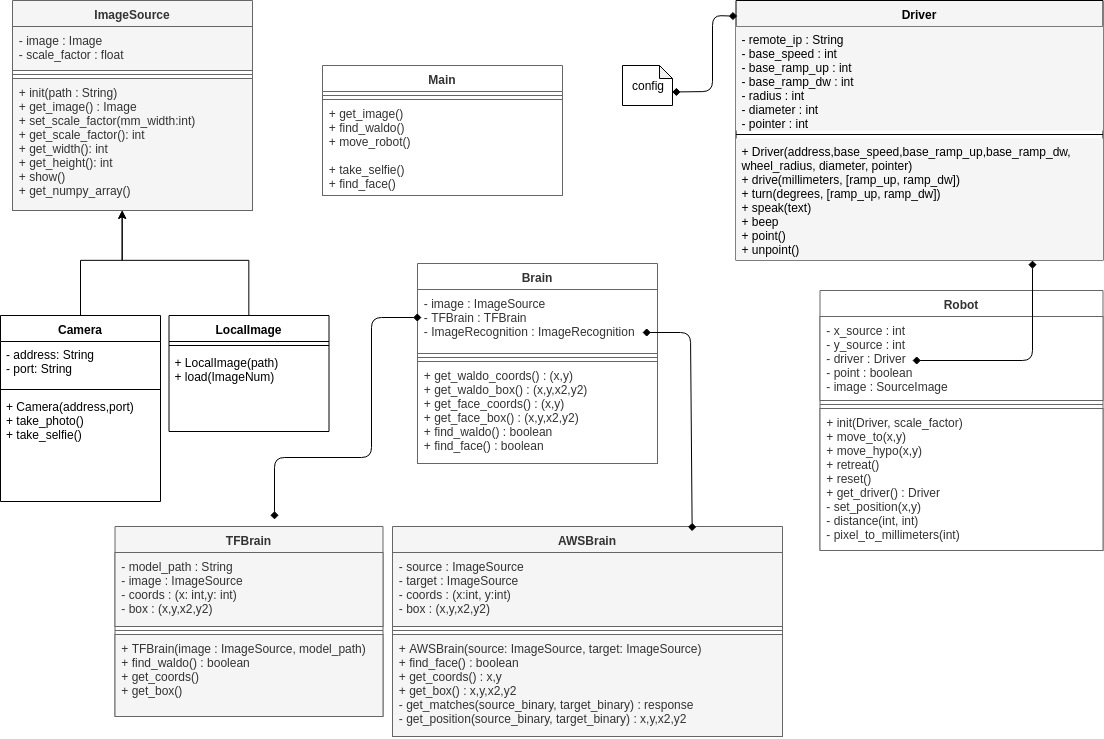

The diagram above was exported from draw.io. Its source (the exported page's mxGraphModel, read from the mxfile embedded in the PNG):
<mxGraphModel dx="1162" dy="701" grid="1" gridSize="10" guides="1" tooltips="1" connect="1" arrows="1" fold="1" page="1" pageScale="1" pageWidth="1169" pageHeight="827" math="0" shadow="0">
  <root>
    <mxCell id="0" />
    <mxCell id="1" parent="0" />
    <mxCell id="u3a9gOERnOr_rKcE5SNW-33" value="Driver" style="swimlane;fontStyle=1;align=center;verticalAlign=top;childLayout=stackLayout;horizontal=1;startSize=26;horizontalStack=0;resizeParent=1;resizeParentMax=0;resizeLast=0;collapsible=1;marginBottom=0;fillColor=#F5F5F5;" parent="1" vertex="1">
      <mxGeometry x="743.5" y="10" width="367" height="260" as="geometry" />
    </mxCell>
    <mxCell id="u3a9gOERnOr_rKcE5SNW-34" value="- remote_ip : String&#10;- base_speed : int&#10;- base_ramp_up : int&#10;- base_ramp_dw : int&#10;- radius : int&#10;- diameter : int&#10;- pointer : int" style="text;strokeColor=none;fillColor=#F5F5F5;align=left;verticalAlign=top;spacingLeft=4;spacingRight=4;overflow=hidden;rotatable=0;points=[[0,0.5],[1,0.5]];portConstraint=eastwest;" parent="u3a9gOERnOr_rKcE5SNW-33" vertex="1">
      <mxGeometry y="26" width="367" height="104" as="geometry" />
    </mxCell>
    <mxCell id="u3a9gOERnOr_rKcE5SNW-35" value="" style="line;strokeWidth=1;fillColor=#F5F5F5;align=left;verticalAlign=middle;spacingTop=-1;spacingLeft=3;spacingRight=3;rotatable=0;labelPosition=right;points=[];portConstraint=eastwest;" parent="u3a9gOERnOr_rKcE5SNW-33" vertex="1">
      <mxGeometry y="130" width="367" height="8" as="geometry" />
    </mxCell>
    <mxCell id="u3a9gOERnOr_rKcE5SNW-36" value="+ Driver(address,base_speed,base_ramp_up,base_ramp_dw,&#10;wheel_radius, diameter, pointer)&#10;+ drive(millimeters, [ramp_up, ramp_dw])&#10;+ turn(degrees, [ramp_up, ramp_dw])&#10;+ speak(text)&#10;+ beep&#10;+ point()&#10;+ unpoint()&#10;" style="text;strokeColor=none;fillColor=#F5F5F5;align=left;verticalAlign=top;spacingLeft=4;spacingRight=4;overflow=hidden;rotatable=0;points=[[0,0.5],[1,0.5]];portConstraint=eastwest;" parent="u3a9gOERnOr_rKcE5SNW-33" vertex="1">
      <mxGeometry y="138" width="367" height="122" as="geometry" />
    </mxCell>
    <mxCell id="HIkWpCoeC9lqBtqzE6SZ-6" value="TFBrain" style="swimlane;fontStyle=1;align=center;verticalAlign=top;childLayout=stackLayout;horizontal=1;startSize=26;horizontalStack=0;resizeParent=1;resizeParentMax=0;resizeLast=0;collapsible=1;marginBottom=0;fillColor=#f5f5f5;strokeColor=#666666;fontColor=#333333;" parent="1" vertex="1">
      <mxGeometry x="122.5" y="536" width="268" height="190" as="geometry" />
    </mxCell>
    <mxCell id="HIkWpCoeC9lqBtqzE6SZ-7" value="- model_path : String&#10;- image : ImageSource&#10;- coords : (x: int,y: int)&#10;- box : (x,y,x2,y2)&#10;" style="text;strokeColor=#666666;fillColor=#f5f5f5;align=left;verticalAlign=top;spacingLeft=4;spacingRight=4;overflow=hidden;rotatable=0;points=[[0,0.5],[1,0.5]];portConstraint=eastwest;fontColor=#333333;" parent="HIkWpCoeC9lqBtqzE6SZ-6" vertex="1">
      <mxGeometry y="26" width="268" height="74" as="geometry" />
    </mxCell>
    <mxCell id="HIkWpCoeC9lqBtqzE6SZ-8" value="" style="line;strokeWidth=1;fillColor=#f5f5f5;align=left;verticalAlign=middle;spacingTop=-1;spacingLeft=3;spacingRight=3;rotatable=0;labelPosition=right;points=[];portConstraint=eastwest;strokeColor=#666666;fontColor=#333333;" parent="HIkWpCoeC9lqBtqzE6SZ-6" vertex="1">
      <mxGeometry y="100" width="268" height="8" as="geometry" />
    </mxCell>
    <mxCell id="HIkWpCoeC9lqBtqzE6SZ-9" value="+ TFBrain(image : ImageSource, model_path)&#10;+ find_waldo() : boolean&#10;+ get_coords()&#10;+ get_box()&#10;" style="text;strokeColor=#666666;fillColor=#f5f5f5;align=left;verticalAlign=top;spacingLeft=4;spacingRight=4;overflow=hidden;rotatable=0;points=[[0,0.5],[1,0.5]];portConstraint=eastwest;fontColor=#333333;" parent="HIkWpCoeC9lqBtqzE6SZ-6" vertex="1">
      <mxGeometry y="108" width="268" height="82" as="geometry" />
    </mxCell>
    <mxCell id="HIkWpCoeC9lqBtqzE6SZ-15" value="ImageSource" style="swimlane;fontStyle=1;align=center;verticalAlign=top;childLayout=stackLayout;horizontal=1;startSize=26;horizontalStack=0;resizeParent=1;resizeParentMax=0;resizeLast=0;collapsible=1;marginBottom=0;fillColor=#F5F5F5;strokeColor=#666666;fontColor=#333333;" parent="1" vertex="1">
      <mxGeometry x="20" y="10" width="240" height="210" as="geometry" />
    </mxCell>
    <mxCell id="HIkWpCoeC9lqBtqzE6SZ-16" value="- image : Image&#10;- scale_factor : float&#10;" style="text;strokeColor=#666666;fillColor=#F5F5F5;align=left;verticalAlign=top;spacingLeft=4;spacingRight=4;overflow=hidden;rotatable=0;points=[[0,0.5],[1,0.5]];portConstraint=eastwest;fontColor=#333333;" parent="HIkWpCoeC9lqBtqzE6SZ-15" vertex="1">
      <mxGeometry y="26" width="240" height="44" as="geometry" />
    </mxCell>
    <mxCell id="HIkWpCoeC9lqBtqzE6SZ-17" value="" style="line;strokeWidth=1;fillColor=#F5F5F5;align=left;verticalAlign=middle;spacingTop=-1;spacingLeft=3;spacingRight=3;rotatable=0;labelPosition=right;points=[];portConstraint=eastwest;strokeColor=#666666;fontColor=#333333;" parent="HIkWpCoeC9lqBtqzE6SZ-15" vertex="1">
      <mxGeometry y="70" width="240" height="8" as="geometry" />
    </mxCell>
    <mxCell id="HIkWpCoeC9lqBtqzE6SZ-18" value="+ init(path : String)&#10;+ get_image() : Image&#10;+ set_scale_factor(mm_width:int)&#10;+ get_scale_factor(): int&#10;+ get_width(): int&#10;+ get_height(): int&#10;+ show()&#10;+ get_numpy_array()&#10;" style="text;strokeColor=#666666;fillColor=#F5F5F5;align=left;verticalAlign=top;spacingLeft=4;spacingRight=4;overflow=hidden;rotatable=0;points=[[0,0.5],[1,0.5]];portConstraint=eastwest;fontColor=#333333;" parent="HIkWpCoeC9lqBtqzE6SZ-15" vertex="1">
      <mxGeometry y="78" width="240" height="132" as="geometry" />
    </mxCell>
    <mxCell id="u3a9gOERnOr_rKcE5SNW-3" style="edgeStyle=orthogonalEdgeStyle;rounded=0;orthogonalLoop=1;jettySize=auto;html=1;" parent="1" source="HIkWpCoeC9lqBtqzE6SZ-19" edge="1">
      <mxGeometry relative="1" as="geometry">
        <mxPoint x="130" y="220" as="targetPoint" />
        <Array as="points">
          <mxPoint x="88" y="270" />
          <mxPoint x="130" y="270" />
        </Array>
      </mxGeometry>
    </mxCell>
    <mxCell id="HIkWpCoeC9lqBtqzE6SZ-19" value="Camera" style="swimlane;fontStyle=1;align=center;verticalAlign=top;childLayout=stackLayout;horizontal=1;startSize=26;horizontalStack=0;resizeParent=1;resizeParentMax=0;resizeLast=0;collapsible=1;marginBottom=0;" parent="1" vertex="1">
      <mxGeometry x="8" y="325" width="160" height="186" as="geometry" />
    </mxCell>
    <mxCell id="HIkWpCoeC9lqBtqzE6SZ-20" value="- address: String&#10;- port: String&#10;" style="text;strokeColor=none;fillColor=none;align=left;verticalAlign=top;spacingLeft=4;spacingRight=4;overflow=hidden;rotatable=0;points=[[0,0.5],[1,0.5]];portConstraint=eastwest;" parent="HIkWpCoeC9lqBtqzE6SZ-19" vertex="1">
      <mxGeometry y="26" width="160" height="44" as="geometry" />
    </mxCell>
    <mxCell id="HIkWpCoeC9lqBtqzE6SZ-21" value="" style="line;strokeWidth=1;fillColor=none;align=left;verticalAlign=middle;spacingTop=-1;spacingLeft=3;spacingRight=3;rotatable=0;labelPosition=right;points=[];portConstraint=eastwest;" parent="HIkWpCoeC9lqBtqzE6SZ-19" vertex="1">
      <mxGeometry y="70" width="160" height="8" as="geometry" />
    </mxCell>
    <mxCell id="HIkWpCoeC9lqBtqzE6SZ-22" value="+ Camera(address,port)&#10;+ take_photo()&#10;+ take_selfie()&#10;" style="text;strokeColor=none;fillColor=none;align=left;verticalAlign=top;spacingLeft=4;spacingRight=4;overflow=hidden;rotatable=0;points=[[0,0.5],[1,0.5]];portConstraint=eastwest;" parent="HIkWpCoeC9lqBtqzE6SZ-19" vertex="1">
      <mxGeometry y="78" width="160" height="108" as="geometry" />
    </mxCell>
    <mxCell id="u3a9gOERnOr_rKcE5SNW-4" style="edgeStyle=orthogonalEdgeStyle;rounded=0;orthogonalLoop=1;jettySize=auto;html=1;" parent="1" source="HIkWpCoeC9lqBtqzE6SZ-23" edge="1">
      <mxGeometry relative="1" as="geometry">
        <mxPoint x="130" y="220" as="targetPoint" />
        <Array as="points">
          <mxPoint x="256" y="270" />
          <mxPoint x="130" y="270" />
        </Array>
      </mxGeometry>
    </mxCell>
    <mxCell id="HIkWpCoeC9lqBtqzE6SZ-23" value="LocalImage" style="swimlane;fontStyle=1;align=center;verticalAlign=top;childLayout=stackLayout;horizontal=1;startSize=26;horizontalStack=0;resizeParent=1;resizeParentMax=0;resizeLast=0;collapsible=1;marginBottom=0;" parent="1" vertex="1">
      <mxGeometry x="176.5" y="325" width="160" height="116" as="geometry" />
    </mxCell>
    <mxCell id="HIkWpCoeC9lqBtqzE6SZ-25" value="" style="line;strokeWidth=1;fillColor=none;align=left;verticalAlign=middle;spacingTop=-1;spacingLeft=3;spacingRight=3;rotatable=0;labelPosition=right;points=[];portConstraint=eastwest;" parent="HIkWpCoeC9lqBtqzE6SZ-23" vertex="1">
      <mxGeometry y="26" width="160" height="8" as="geometry" />
    </mxCell>
    <mxCell id="HIkWpCoeC9lqBtqzE6SZ-26" value="+ LocalImage(path)&#10;+ load(ImageNum)&#10;" style="text;strokeColor=none;fillColor=none;align=left;verticalAlign=top;spacingLeft=4;spacingRight=4;overflow=hidden;rotatable=0;points=[[0,0.5],[1,0.5]];portConstraint=eastwest;" parent="HIkWpCoeC9lqBtqzE6SZ-23" vertex="1">
      <mxGeometry y="34" width="160" height="82" as="geometry" />
    </mxCell>
    <mxCell id="HIkWpCoeC9lqBtqzE6SZ-27" value="Robot" style="swimlane;fontStyle=1;align=center;verticalAlign=top;childLayout=stackLayout;horizontal=1;startSize=26;horizontalStack=0;resizeParent=1;resizeParentMax=0;resizeLast=0;collapsible=1;marginBottom=0;fillColor=#FFFFFF;strokeColor=#666666;fontColor=#333333;" parent="1" vertex="1">
      <mxGeometry x="827.5" y="300" width="283" height="260" as="geometry" />
    </mxCell>
    <mxCell id="HIkWpCoeC9lqBtqzE6SZ-28" value="- x_source : int&#10;- y_source : int&#10;- driver : Driver&#10;- point : boolean&#10;- image : SourceImage" style="text;strokeColor=#666666;fillColor=#FFFFFF;align=left;verticalAlign=top;spacingLeft=4;spacingRight=4;overflow=hidden;rotatable=0;points=[[0,0.5],[1,0.5]];portConstraint=eastwest;fontColor=#333333;" parent="HIkWpCoeC9lqBtqzE6SZ-27" vertex="1">
      <mxGeometry y="26" width="283" height="84" as="geometry" />
    </mxCell>
    <mxCell id="HIkWpCoeC9lqBtqzE6SZ-29" value="" style="line;strokeWidth=1;fillColor=#FFFFFF;align=left;verticalAlign=middle;spacingTop=-1;spacingLeft=3;spacingRight=3;rotatable=0;labelPosition=right;points=[];portConstraint=eastwest;strokeColor=#666666;fontColor=#333333;" parent="HIkWpCoeC9lqBtqzE6SZ-27" vertex="1">
      <mxGeometry y="110" width="283" height="8" as="geometry" />
    </mxCell>
    <mxCell id="HIkWpCoeC9lqBtqzE6SZ-30" value="+ init(Driver, scale_factor)&#10;+ move_to(x,y)&#10;+ move_hypo(x,y)&#10;+ retreat()&#10;+ reset()&#10;+ get_driver() : Driver&#10;- set_position(x,y)&#10;- distance(int, int)&#10;- pixel_to_millimeters(int)&#10;" style="text;strokeColor=#666666;fillColor=#FFFFFF;align=left;verticalAlign=top;spacingLeft=4;spacingRight=4;overflow=hidden;rotatable=0;points=[[0,0.5],[1,0.5]];portConstraint=eastwest;fontColor=#333333;" parent="HIkWpCoeC9lqBtqzE6SZ-27" vertex="1">
      <mxGeometry y="118" width="283" height="142" as="geometry" />
    </mxCell>
    <mxCell id="u3a9gOERnOr_rKcE5SNW-31" value="" style="endArrow=diamond;html=1;startArrow=diamond;startFill=1;endFill=1;" parent="HIkWpCoeC9lqBtqzE6SZ-27" edge="1">
      <mxGeometry width="50" height="50" relative="1" as="geometry">
        <mxPoint x="212.5" y="-30" as="sourcePoint" />
        <mxPoint x="92.5" y="70" as="targetPoint" />
        <Array as="points">
          <mxPoint x="212.5" y="70" />
        </Array>
      </mxGeometry>
    </mxCell>
    <mxCell id="HIkWpCoeC9lqBtqzE6SZ-47" value="config" style="shape=note;whiteSpace=wrap;html=1;backgroundOutline=1;darkOpacity=0.05;size=13;" parent="1" vertex="1">
      <mxGeometry x="630" y="75" width="50" height="40" as="geometry" />
    </mxCell>
    <mxCell id="u3a9gOERnOr_rKcE5SNW-7" value="AWSBrain" style="swimlane;fontStyle=1;align=center;verticalAlign=top;childLayout=stackLayout;horizontal=1;startSize=26;horizontalStack=0;resizeParent=1;resizeParentMax=0;resizeLast=0;collapsible=1;marginBottom=0;fillColor=#f5f5f5;strokeColor=#666666;fontColor=#333333;" parent="1" vertex="1">
      <mxGeometry x="400" y="536" width="390" height="210" as="geometry" />
    </mxCell>
    <mxCell id="u3a9gOERnOr_rKcE5SNW-8" value="- source : ImageSource&#10;- target : ImageSource&#10;- coords : (x:int, y:int)&#10;- box : (x,y,x2,y2)&#10;" style="text;strokeColor=#666666;fillColor=#f5f5f5;align=left;verticalAlign=top;spacingLeft=4;spacingRight=4;overflow=hidden;rotatable=0;points=[[0,0.5],[1,0.5]];portConstraint=eastwest;fontColor=#333333;" parent="u3a9gOERnOr_rKcE5SNW-7" vertex="1">
      <mxGeometry y="26" width="390" height="74" as="geometry" />
    </mxCell>
    <mxCell id="u3a9gOERnOr_rKcE5SNW-9" value="" style="line;strokeWidth=1;fillColor=#f5f5f5;align=left;verticalAlign=middle;spacingTop=-1;spacingLeft=3;spacingRight=3;rotatable=0;labelPosition=right;points=[];portConstraint=eastwest;strokeColor=#666666;fontColor=#333333;" parent="u3a9gOERnOr_rKcE5SNW-7" vertex="1">
      <mxGeometry y="100" width="390" height="8" as="geometry" />
    </mxCell>
    <mxCell id="u3a9gOERnOr_rKcE5SNW-10" value="+ AWSBrain(source: ImageSource, target: ImageSource)&#10;+ find_face() : boolean&#10;+ get_coords() : x,y&#10;+ get_box() : x,y,x2,y2&#10;- get_matches(source_binary, target_binary) : response&#10;- get_position(source_binary, target_binary) : x,y,x2,y2&#10;" style="text;strokeColor=#666666;fillColor=#f5f5f5;align=left;verticalAlign=top;spacingLeft=4;spacingRight=4;overflow=hidden;rotatable=0;points=[[0,0.5],[1,0.5]];portConstraint=eastwest;fontColor=#333333;" parent="u3a9gOERnOr_rKcE5SNW-7" vertex="1">
      <mxGeometry y="108" width="390" height="102" as="geometry" />
    </mxCell>
    <mxCell id="u3a9gOERnOr_rKcE5SNW-11" value="Brain&#10;" style="swimlane;fontStyle=1;align=center;verticalAlign=top;childLayout=stackLayout;horizontal=1;startSize=26;horizontalStack=0;resizeParent=1;resizeParentMax=0;resizeLast=0;collapsible=1;marginBottom=0;fillColor=#FFFFFF;strokeColor=#666666;fontColor=#333333;" parent="1" vertex="1">
      <mxGeometry x="425" y="273" width="240" height="200" as="geometry" />
    </mxCell>
    <mxCell id="u3a9gOERnOr_rKcE5SNW-12" value="- image : ImageSource&#10;- TFBrain : TFBrain&#10;- ImageRecognition : ImageRecognition" style="text;strokeColor=#666666;fillColor=#FFFFFF;align=left;verticalAlign=top;spacingLeft=4;spacingRight=4;overflow=hidden;rotatable=0;points=[[0,0.5],[1,0.5]];portConstraint=eastwest;fontColor=#333333;" parent="u3a9gOERnOr_rKcE5SNW-11" vertex="1">
      <mxGeometry y="26" width="240" height="64" as="geometry" />
    </mxCell>
    <mxCell id="u3a9gOERnOr_rKcE5SNW-13" value="" style="line;strokeWidth=1;fillColor=#FFFFFF;align=left;verticalAlign=middle;spacingTop=-1;spacingLeft=3;spacingRight=3;rotatable=0;labelPosition=right;points=[];portConstraint=eastwest;strokeColor=#666666;fontColor=#333333;" parent="u3a9gOERnOr_rKcE5SNW-11" vertex="1">
      <mxGeometry y="90" width="240" height="8" as="geometry" />
    </mxCell>
    <mxCell id="u3a9gOERnOr_rKcE5SNW-14" value="+ get_waldo_coords() : (x,y)&#10;+ get_waldo_box() : (x,y,x2,y2)&#10;+ get_face_coords() : (x,y)&#10;+ get_face_box() : (x,y,x2,y2)&#10;+ find_waldo() : boolean&#10;+ find_face() : boolean" style="text;strokeColor=#666666;fillColor=#FFFFFF;align=left;verticalAlign=top;spacingLeft=4;spacingRight=4;overflow=hidden;rotatable=0;points=[[0,0.5],[1,0.5]];portConstraint=eastwest;fontColor=#333333;" parent="u3a9gOERnOr_rKcE5SNW-11" vertex="1">
      <mxGeometry y="98" width="240" height="102" as="geometry" />
    </mxCell>
    <mxCell id="u3a9gOERnOr_rKcE5SNW-22" value="Main&#10;" style="swimlane;fontStyle=1;align=center;verticalAlign=top;childLayout=stackLayout;horizontal=1;startSize=26;horizontalStack=0;resizeParent=1;resizeParentMax=0;resizeLast=0;collapsible=1;marginBottom=0;fillColor=#FFFFFF;strokeColor=#666666;fontColor=#333333;" parent="1" vertex="1">
      <mxGeometry x="330" y="75" width="240" height="130" as="geometry" />
    </mxCell>
    <mxCell id="u3a9gOERnOr_rKcE5SNW-24" value="" style="line;strokeWidth=1;fillColor=#FFFFFF;align=left;verticalAlign=middle;spacingTop=-1;spacingLeft=3;spacingRight=3;rotatable=0;labelPosition=right;points=[];portConstraint=eastwest;strokeColor=#666666;fontColor=#333333;" parent="u3a9gOERnOr_rKcE5SNW-22" vertex="1">
      <mxGeometry y="26" width="240" height="8" as="geometry" />
    </mxCell>
    <mxCell id="u3a9gOERnOr_rKcE5SNW-25" value="+ get_image()&#10;+ find_waldo()&#10;+ move_robot()&#10;&#10;+ take_selfie()&#10;+ find_face()&#10;" style="text;strokeColor=#666666;fillColor=#FFFFFF;align=left;verticalAlign=top;spacingLeft=4;spacingRight=4;overflow=hidden;rotatable=0;points=[[0,0.5],[1,0.5]];portConstraint=eastwest;fontColor=#333333;" parent="u3a9gOERnOr_rKcE5SNW-22" vertex="1">
      <mxGeometry y="34" width="240" height="96" as="geometry" />
    </mxCell>
    <mxCell id="u3a9gOERnOr_rKcE5SNW-27" value="" style="endArrow=diamond;html=1;entryX=0.562;entryY=-0.02;entryDx=0;entryDy=0;entryPerimeter=0;endFill=1;startArrow=diamond;startFill=1;" parent="1" edge="1">
      <mxGeometry width="50" height="50" relative="1" as="geometry">
        <mxPoint x="429" y="327" as="sourcePoint" />
        <mxPoint x="282" y="529" as="targetPoint" />
        <Array as="points">
          <mxPoint x="379" y="327" />
          <mxPoint x="379" y="467" />
          <mxPoint x="282" y="467" />
        </Array>
      </mxGeometry>
    </mxCell>
    <mxCell id="u3a9gOERnOr_rKcE5SNW-29" value="" style="endArrow=diamond;html=1;entryX=0.768;entryY=0.021;entryDx=0;entryDy=0;entryPerimeter=0;endFill=1;startArrow=diamond;startFill=1;" parent="1" target="u3a9gOERnOr_rKcE5SNW-7" edge="1">
      <mxGeometry width="50" height="50" relative="1" as="geometry">
        <mxPoint x="650" y="342" as="sourcePoint" />
        <mxPoint x="697.8333333333335" y="371.5" as="targetPoint" />
        <Array as="points">
          <mxPoint x="698" y="342" />
        </Array>
      </mxGeometry>
    </mxCell>
    <mxCell id="u3a9gOERnOr_rKcE5SNW-37" value="" style="endArrow=diamond;startArrow=diamond;html=1;exitX=0;exitY=0;exitDx=50;exitDy=26.5;exitPerimeter=0;entryX=0.003;entryY=0.059;entryDx=0;entryDy=0;entryPerimeter=0;startFill=1;endFill=1;" parent="1" source="HIkWpCoeC9lqBtqzE6SZ-47" target="u3a9gOERnOr_rKcE5SNW-33" edge="1">
      <mxGeometry width="50" height="50" relative="1" as="geometry">
        <mxPoint x="660" y="120" as="sourcePoint" />
        <mxPoint x="710" y="70" as="targetPoint" />
        <Array as="points">
          <mxPoint x="720" y="101" />
          <mxPoint x="720" y="25" />
        </Array>
      </mxGeometry>
    </mxCell>
  </root>
</mxGraphModel>